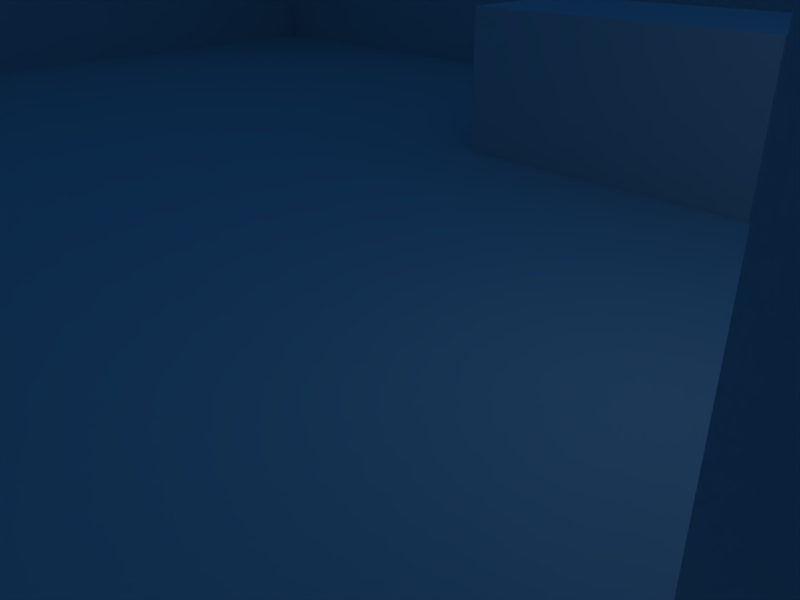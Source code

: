 # Source: test.blend  (saved by Blender 2.45.0; exported with 4.5.12 LTS)
import bpy
from mathutils import Matrix  # noqa: F401  (used for matrix-valued properties, if any)

bpy.ops.wm.read_factory_settings(use_empty=True)
scene = bpy.context.scene
scene.name = 'Scene'

# ---- collections
col_collection_1 = bpy.data.collections.new('Collection 1'); scene.collection.children.link(col_collection_1)

# ---- materials (node trees are filled in below, after node groups)
mat_box = bpy.data.materials.new('Box')
mat_box.alpha_threshold = 0.0
mat_box.roughness = 0.5
mat_box.line_color = (0.0, 0.0, 0.0, 1.0)
mat_wall = bpy.data.materials.new('Wall')
mat_wall.alpha_threshold = 0.0
mat_wall.roughness = 0.5
mat_wall.line_color = (0.0, 0.0, 0.0, 1.0)

# ---- material node trees

# ---- world
world_world = bpy.data.worlds.new('World'); scene.world = world_world
world_world.color = (0.05656, 0.2208, 0.4)
world_world.use_sun_shadow = False
world_world.sun_shadow_jitter_overblur = 0.0
world_world.cycles.sampling_method = 'MANUAL'
world_world.cycles.sample_map_resolution = 256

# ---- cameras
cam_camera = bpy.data.cameras.new('Camera')
cam_camera.passepartout_alpha = 0.2
cam_camera.clip_end = 100.0
cam_camera.lens = 35.0
cam_camera.ortho_scale = 7.314
cam_camera.show_passepartout = False
cam_camera.show_safe_areas = True
cam_camera.dof.focus_distance = 0.0
cam_camera.dof.aperture_fstop = 128.0

# ---- lights
light_spot = bpy.data.lights.new('Spot', 'POINT')
light_spot.transmission_factor = 0.0
light_spot.cutoff_distance = 30.0
light_spot.energy = 100.0
light_spot.shadow_buffer_clip_start = 1.001
light_spot.shadow_soft_size = 1.0
light_spot.shadow_maximum_resolution = 0.006
light_spot.use_absolute_resolution = True
light_spot.cycles.use_multiple_importance_sampling = False

# ---- meshes
me_cube_004 = bpy.data.meshes.new('Cube.004')
me_cube_004.from_pydata([(3.531, 1.631, -1.0), (3.531, -1.631, -1.0), (-3.531, -1.631, -1.0), (-3.531, 1.631, -1.0), (3.531, 1.631, 2.412), (3.531, -1.631, 2.412), (-3.531, -1.631, 2.412), (-3.531, 1.631, 2.412)], [], [(4, 7, 6, 5), (0, 4, 5, 1), (1, 5, 6, 2), (2, 6, 7, 3), (4, 0, 3, 7)])
_uv = me_cube_004.uv_layers.new(name='UVTex')
_uv.uv.foreach_set('vector', [0.0, 1.0, 0.0, 0.0, 1.0, 0.0, 1.0, 1.0, 0.0, 1.0, 0.0, 0.0, 1.0, 0.0, 1.0, 1.0, 0.0, 1.0, 0.0, 0.0, 1.0, 0.0, 1.0, 1.0, 0.0, 1.0, 0.0, 0.0, 1.0, 0.0, 1.0, 1.0, 0.0, 1.0, 0.0, 0.0, 1.0, 0.0, 1.0, 1.0])
me_cube_004.materials.append(mat_box)
me_cube_004.use_remesh_preserve_volume = False
me_cube_004.use_remesh_preserve_attributes = False
me_cube_004.use_mirror_vertex_groups = False
me_cube_004.update()
me_walls = bpy.data.meshes.new('walls')
me_walls.from_pydata([(25.38, 17.21, 0.0), (25.38, -17.21, 0.0), (-25.38, -17.21, 0.0), (-25.38, 17.21, 0.0), (25.38, 17.21, 12.63), (25.38, -17.21, 12.63), (-25.38, -17.21, 12.63), (-25.38, 17.21, 12.63)], [], [(0, 3, 2, 1), (0, 1, 5, 4), (1, 2, 6, 5), (2, 3, 7, 6), (3, 0, 4, 7)])
_uv = me_walls.uv_layers.new(name='UVTex')
_uv.uv.foreach_set('vector', [-2.751, 3.751, -2.751, -2.751, 3.751, -2.751, 3.751, 3.751, 2.824, 1.002, -1.824, 1.003, -1.824, -0.002417, 2.824, -0.002768, 2.824, 1.002, -1.824, 1.003, -1.824, -0.002417, 2.824, -0.002768, 2.824, 1.002, -1.824, 1.003, -1.824, -0.002417, 2.824, -0.002768, 2.824, 1.002, -1.824, 1.003, -1.824, -0.002417, 2.824, -0.002768])
me_walls.materials.append(mat_wall)
me_walls.use_remesh_preserve_volume = False
me_walls.use_remesh_preserve_attributes = False
me_walls.use_mirror_vertex_groups = False
me_walls.update()
me_big_box = bpy.data.meshes.new('big_box')
me_big_box.from_pydata([(3.531, 1.631, -1.0), (3.531, -1.631, -1.0), (-3.531, -1.631, -1.0), (-3.531, 1.631, -1.0), (3.531, 1.631, 10.0), (3.531, -1.631, 10.0), (-3.531, -1.631, 10.0), (-3.531, 1.631, 10.0)], [], [(4, 7, 6, 5), (0, 4, 5, 1), (1, 5, 6, 2), (2, 6, 7, 3), (4, 0, 3, 7)])
_uv = me_big_box.uv_layers.new(name='UVTex')
_uv.uv.foreach_set('vector', [0.0, 1.0, 0.0, 0.0, 1.0, 0.0, 1.0, 1.0, 0.0, 1.0, 0.0, 0.0, 1.0, 0.0, 1.0, 1.0, 0.0, 1.0, 0.0, 0.0, 1.0, 0.0, 1.0, 1.0, 0.0, 1.0, 0.0, 0.0, 1.0, 0.0, 1.0, 1.0, 0.0, 1.0, 0.0, 0.0, 1.0, 0.0, 1.0, 1.0])
me_big_box.materials.append(mat_box)
me_big_box.use_remesh_preserve_volume = False
me_big_box.use_remesh_preserve_attributes = False
me_big_box.use_mirror_vertex_groups = False
me_big_box.update()
me_small_box = bpy.data.meshes.new('small_box')
me_small_box.from_pydata([(3.531, 1.631, -1.0), (3.531, -1.631, -1.0), (-3.531, -1.631, -1.0), (-3.531, 1.631, -1.0), (3.531, 1.631, 2.412), (3.531, -1.631, 2.412), (-3.531, -1.631, 2.412), (-3.531, 1.631, 2.412)], [], [(4, 7, 6, 5), (0, 4, 5, 1), (1, 5, 6, 2), (2, 6, 7, 3), (4, 0, 3, 7)])
_uv = me_small_box.uv_layers.new(name='UVTex')
_uv.uv.foreach_set('vector', [0.0, 1.0, 0.0, 0.0, 1.0, 0.0, 1.0, 1.0, 0.0, 1.0, 0.0, 0.0, 1.0, 0.0, 1.0, 1.0, 0.0, 1.0, 0.0, 0.0, 1.0, 0.0, 1.0, 1.0, 0.0, 1.0, 0.0, 0.0, 1.0, 0.0, 1.0, 1.0, 0.0, 1.0, 0.0, 0.0, 1.0, 0.0, 1.0, 1.0])
me_small_box.materials.append(mat_box)
me_small_box.use_remesh_preserve_volume = False
me_small_box.use_remesh_preserve_attributes = False
me_small_box.use_mirror_vertex_groups = False
me_small_box.update()

# ---- objects
ob_cube_002 = bpy.data.objects.new('Cube.002', me_cube_004)
ob_cube_003 = bpy.data.objects.new('Cube.003', me_walls)
ob_cube_001 = bpy.data.objects.new('Cube.001', me_big_box)
ob_cube = bpy.data.objects.new('Cube', me_small_box)
ob_lamp = bpy.data.objects.new('Lamp', light_spot)
ob_camera = bpy.data.objects.new('Camera', cam_camera)

# ---- transforms, parenting, visibility, modifiers, constraints
ob_cube_002.location = (-1.65, 9.419, 1.0)
ob_cube_002.lock_rotations_4d = False
ob_cube_002.empty_display_type = 'ARROWS'
ob_cube_002.color = (0.0, 0.0, 0.0, 1.0)
ob_cube_002.lineart.crease_threshold = 0.0
ob_cube_003.location = (0.0, 0.0, 0.0)
ob_cube_003.lock_rotations_4d = False
ob_cube_003.empty_display_type = 'ARROWS'
ob_cube_003.color = (0.0, 0.0, 0.0, 1.0)
ob_cube_003.lineart.crease_threshold = 0.0
ob_cube_001.location = (8.993, 0.0, 1.0)
ob_cube_001.rotation_euler = (0.0, -0.0, 1.053)
ob_cube_001.lock_rotations_4d = False
ob_cube_001.empty_display_type = 'ARROWS'
ob_cube_001.color = (0.0, 0.0, 0.0, 1.0)
ob_cube_001.lineart.crease_threshold = 0.0
ob_cube.location = (-5.564, -8.661, 1.0)
ob_cube.lock_rotations_4d = False
ob_cube.empty_display_type = 'ARROWS'
ob_cube.color = (0.0, 0.0, 0.0, 1.0)
ob_cube.lineart.crease_threshold = 0.0
ob_lamp.location = (4.076, 1.005, 5.904)
ob_lamp.rotation_euler = (0.6503, 0.05522, 1.866)
ob_lamp.lock_rotations_4d = False
ob_lamp.empty_display_type = 'ARROWS'
ob_lamp.color = (0.0, 0.0, 0.0, 0.0)
ob_lamp.lineart.crease_threshold = 0.0
ob_camera.location = (7.481, -6.508, 5.344)
ob_camera.rotation_euler = (1.109, 0.01082, 0.8149)
ob_camera.lock_rotations_4d = False
ob_camera.empty_display_type = 'ARROWS'
ob_camera.color = (0.0, 0.0, 0.0, 0.0)
ob_camera.display_type = 'WIRE'
ob_camera.lineart.crease_threshold = 0.0

# ---- collection membership
col_collection_1.objects.link(ob_cube_002)
col_collection_1.objects.link(ob_cube_003)
col_collection_1.objects.link(ob_cube_001)
col_collection_1.objects.link(ob_cube)
col_collection_1.objects.link(ob_lamp)
col_collection_1.objects.link(ob_camera)

# ---- scene / render settings (as saved in the file)
scene.camera = ob_camera
scene.frame_start = 1; scene.frame_end = 250; scene.frame_set(1)
scene.render.engine = 'BLENDER_EEVEE_NEXT'
scene.render.image_settings.file_format = 'JPEG'
scene.render.image_settings.color_mode = 'RGB'
scene.render.image_settings.compression = 90
scene.render.resolution_x = 800
scene.render.resolution_y = 600
scene.render.pixel_aspect_x = 100.0
scene.render.pixel_aspect_y = 100.0
scene.render.fps = 25
scene.render.dither_intensity = 0.0
scene.render.use_compositing = False
scene.render.use_sequencer = False
scene.render.bake_margin = 2
scene.render.bake_bias = 0.0
scene.render.use_stamp_time = False
scene.render.use_stamp_date = False
scene.render.use_stamp_frame = False
scene.render.use_stamp_camera = False
scene.render.use_stamp_scene = False
scene.render.use_stamp_filename = False
scene.render.use_stamp_render_time = False
scene.render.stamp_font_size = 0
scene.cycles.use_denoising = False
scene.cycles.samples = 10
scene.cycles.sampling_pattern = 'TABULATED_SOBOL'
scene.cycles.light_sampling_threshold = 0.0
scene.cycles.use_adaptive_sampling = False
scene.cycles.use_light_tree = False
scene.cycles.blur_glossy = 0.0
scene.cycles.volume_bounces = 1
scene.cycles.pixel_filter_type = 'GAUSSIAN'
scene.cycles.sample_clamp_indirect = 0.0
scene.view_settings.view_transform = 'Raw'
bpy.context.view_layer.update()
